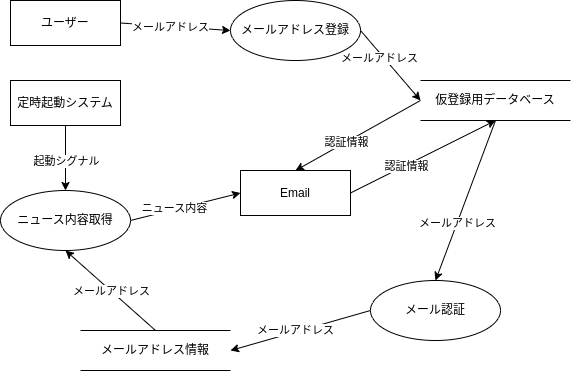

The diagram above was exported from draw.io. Its source (the exported page's mxGraphModel, read from the mxfile embedded in the PNG):
<mxGraphModel dx="1320" dy="768" grid="1" gridSize="10" guides="1" tooltips="1" connect="1" arrows="1" fold="1" page="1" pageScale="1" pageWidth="850" pageHeight="1100" math="0" shadow="0">
  <root>
    <mxCell id="0" />
    <mxCell id="1" parent="0" />
    <mxCell id="38" style="edgeStyle=none;html=1;exitX=0.5;exitY=0;exitDx=0;exitDy=0;entryX=0.5;entryY=1;entryDx=0;entryDy=0;" edge="1" parent="1" source="2" target="34">
      <mxGeometry relative="1" as="geometry" />
    </mxCell>
    <mxCell id="39" value="メールアドレス" style="edgeLabel;html=1;align=center;verticalAlign=middle;resizable=0;points=[];" vertex="1" connectable="0" parent="38">
      <mxGeometry x="0.264" y="-2" relative="1" as="geometry">
        <mxPoint x="11" y="12" as="offset" />
      </mxGeometry>
    </mxCell>
    <mxCell id="2" value="メールアドレス情報" style="shape=partialRectangle;whiteSpace=wrap;html=1;left=0;right=0;fillColor=none;" vertex="1" parent="1">
      <mxGeometry x="190" y="420" width="150" height="40" as="geometry" />
    </mxCell>
    <mxCell id="21" style="edgeStyle=none;html=1;exitX=1;exitY=0.5;exitDx=0;exitDy=0;entryX=0;entryY=0.5;entryDx=0;entryDy=0;" edge="1" parent="1" source="3" target="5">
      <mxGeometry relative="1" as="geometry" />
    </mxCell>
    <mxCell id="22" value="メールアドレス" style="edgeLabel;html=1;align=center;verticalAlign=middle;resizable=0;points=[];" vertex="1" connectable="0" parent="21">
      <mxGeometry x="0.1818" y="1" relative="1" as="geometry">
        <mxPoint x="-15" y="1" as="offset" />
      </mxGeometry>
    </mxCell>
    <mxCell id="3" value="ユーザー" style="rounded=0;whiteSpace=wrap;html=1;" vertex="1" parent="1">
      <mxGeometry x="120" y="90" width="110" height="45" as="geometry" />
    </mxCell>
    <mxCell id="11" style="edgeStyle=none;html=1;exitX=1;exitY=0.5;exitDx=0;exitDy=0;entryX=0;entryY=0.5;entryDx=0;entryDy=0;" edge="1" parent="1" source="5" target="7">
      <mxGeometry relative="1" as="geometry">
        <mxPoint x="530" y="210" as="targetPoint" />
      </mxGeometry>
    </mxCell>
    <mxCell id="19" value="メールアドレス" style="edgeLabel;html=1;align=center;verticalAlign=middle;resizable=0;points=[];" vertex="1" connectable="0" parent="11">
      <mxGeometry x="-0.2896" y="-4" relative="1" as="geometry">
        <mxPoint as="offset" />
      </mxGeometry>
    </mxCell>
    <mxCell id="5" value="メールアドレス登録" style="ellipse;whiteSpace=wrap;html=1;" vertex="1" parent="1">
      <mxGeometry x="340" y="90" width="130" height="60" as="geometry" />
    </mxCell>
    <mxCell id="12" style="edgeStyle=none;html=1;exitX=0;exitY=0.5;exitDx=0;exitDy=0;entryX=0.5;entryY=0;entryDx=0;entryDy=0;" edge="1" parent="1" source="7" target="8">
      <mxGeometry relative="1" as="geometry">
        <mxPoint x="530" y="210" as="sourcePoint" />
      </mxGeometry>
    </mxCell>
    <mxCell id="23" value="認証情報" style="edgeLabel;html=1;align=center;verticalAlign=middle;resizable=0;points=[];" vertex="1" connectable="0" parent="12">
      <mxGeometry x="0.1865" relative="1" as="geometry">
        <mxPoint as="offset" />
      </mxGeometry>
    </mxCell>
    <mxCell id="15" style="edgeStyle=none;html=1;exitX=0.5;exitY=1;exitDx=0;exitDy=0;entryX=0.5;entryY=0;entryDx=0;entryDy=0;" edge="1" parent="1" source="7" target="9">
      <mxGeometry relative="1" as="geometry">
        <mxPoint x="605" y="230" as="sourcePoint" />
        <Array as="points" />
      </mxGeometry>
    </mxCell>
    <mxCell id="27" value="メールアドレス" style="edgeLabel;html=1;align=center;verticalAlign=middle;resizable=0;points=[];" vertex="1" connectable="0" parent="15">
      <mxGeometry x="0.29" relative="1" as="geometry">
        <mxPoint as="offset" />
      </mxGeometry>
    </mxCell>
    <mxCell id="7" value="仮登録用データベース" style="shape=partialRectangle;whiteSpace=wrap;html=1;left=0;right=0;fillColor=none;" vertex="1" parent="1">
      <mxGeometry x="530" y="170" width="150" height="40" as="geometry" />
    </mxCell>
    <mxCell id="8" value="Email" style="rounded=0;whiteSpace=wrap;html=1;" vertex="1" parent="1">
      <mxGeometry x="350" y="260" width="110" height="45" as="geometry" />
    </mxCell>
    <mxCell id="14" style="edgeStyle=none;html=1;exitX=1;exitY=0.5;exitDx=0;exitDy=0;entryX=0.5;entryY=1;entryDx=0;entryDy=0;" edge="1" parent="1" source="8" target="7">
      <mxGeometry relative="1" as="geometry">
        <mxPoint x="597.95" y="235" as="targetPoint" />
      </mxGeometry>
    </mxCell>
    <mxCell id="26" value="認証情報" style="edgeLabel;html=1;align=center;verticalAlign=middle;resizable=0;points=[];" vertex="1" connectable="0" parent="14">
      <mxGeometry x="-0.2371" y="-1" relative="1" as="geometry">
        <mxPoint as="offset" />
      </mxGeometry>
    </mxCell>
    <mxCell id="29" style="edgeStyle=none;html=1;exitX=0;exitY=0.5;exitDx=0;exitDy=0;entryX=1;entryY=0.5;entryDx=0;entryDy=0;" edge="1" parent="1" source="9" target="2">
      <mxGeometry relative="1" as="geometry" />
    </mxCell>
    <mxCell id="30" value="メールアドレス" style="edgeLabel;html=1;align=center;verticalAlign=middle;resizable=0;points=[];" vertex="1" connectable="0" parent="29">
      <mxGeometry x="0.1391" y="2" relative="1" as="geometry">
        <mxPoint x="4" y="-5" as="offset" />
      </mxGeometry>
    </mxCell>
    <mxCell id="9" value="メール認証" style="ellipse;whiteSpace=wrap;html=1;" vertex="1" parent="1">
      <mxGeometry x="480" y="370" width="130" height="60" as="geometry" />
    </mxCell>
    <mxCell id="35" style="edgeStyle=none;html=1;exitX=0.5;exitY=1;exitDx=0;exitDy=0;entryX=0.5;entryY=0;entryDx=0;entryDy=0;" edge="1" parent="1" source="32" target="34">
      <mxGeometry relative="1" as="geometry" />
    </mxCell>
    <mxCell id="36" value="起動シグナル" style="edgeLabel;html=1;align=center;verticalAlign=middle;resizable=0;points=[];" vertex="1" connectable="0" parent="35">
      <mxGeometry x="0.3538" y="1" relative="1" as="geometry">
        <mxPoint x="-1" y="-9" as="offset" />
      </mxGeometry>
    </mxCell>
    <mxCell id="32" value="定時起動システム" style="rounded=0;whiteSpace=wrap;html=1;" vertex="1" parent="1">
      <mxGeometry x="120" y="170" width="110" height="45" as="geometry" />
    </mxCell>
    <mxCell id="40" style="edgeStyle=none;html=1;exitX=1;exitY=0.5;exitDx=0;exitDy=0;entryX=0;entryY=0.5;entryDx=0;entryDy=0;" edge="1" parent="1" source="34" target="8">
      <mxGeometry relative="1" as="geometry" />
    </mxCell>
    <mxCell id="42" value="ニュース内容" style="edgeLabel;html=1;align=center;verticalAlign=middle;resizable=0;points=[];" vertex="1" connectable="0" parent="40">
      <mxGeometry x="-0.2116" y="2" relative="1" as="geometry">
        <mxPoint as="offset" />
      </mxGeometry>
    </mxCell>
    <mxCell id="34" value="ニュース内容取得" style="ellipse;whiteSpace=wrap;html=1;" vertex="1" parent="1">
      <mxGeometry x="110" y="280" width="130" height="60" as="geometry" />
    </mxCell>
  </root>
</mxGraphModel>